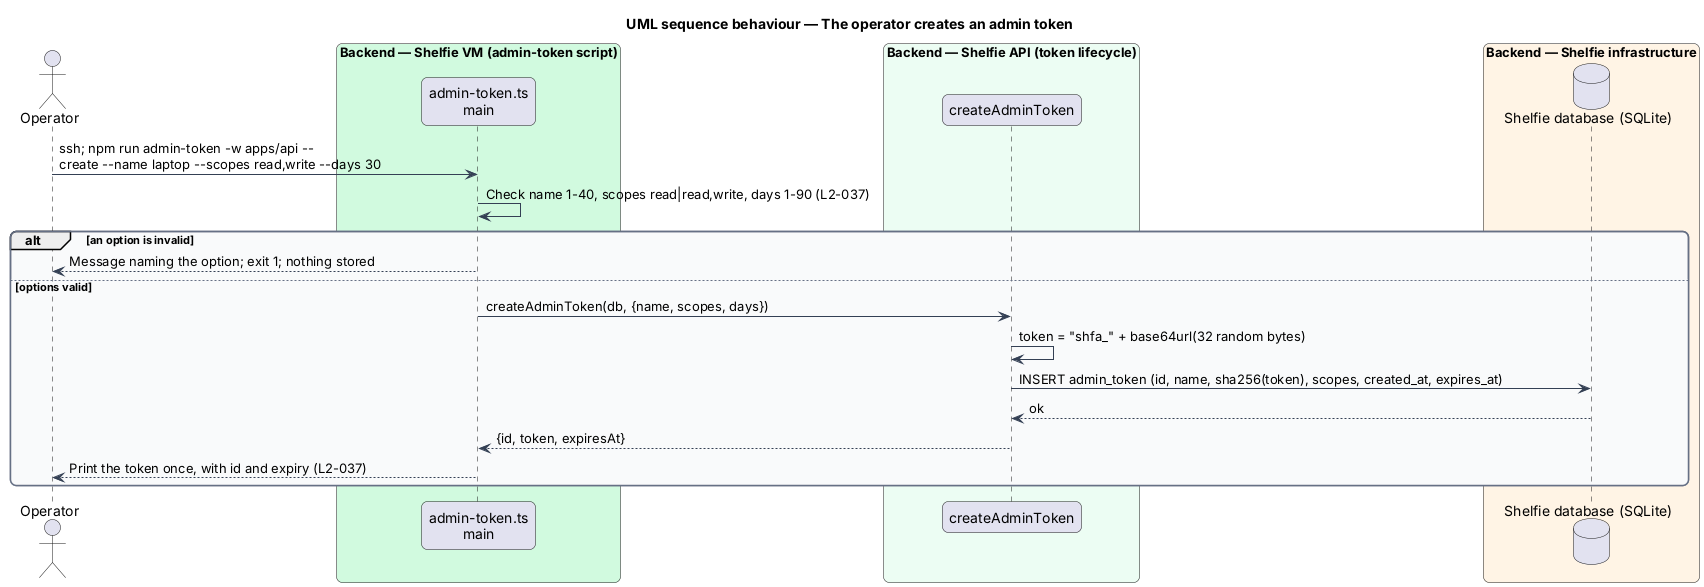

The diagram above was rendered by PlantUML. Its source (embedded in the PNG):
@startuml
title UML sequence behaviour — The operator creates an admin token
skinparam backgroundColor #FFFFFF
skinparam shadowing false
skinparam roundcorner 12
skinparam defaultFontName Arial
skinparam ArrowColor #344054
skinparam rectangle {
  BorderColor #344054
  FontColor #101828
}
skinparam package {
  BorderColor #667085
  FontColor #101828
  BackgroundColor #F9FAFB
}
actor "Operator" as actor
box "Backend — Shelfie VM (admin-token script)" #D1FADF
  participant "admin-token.ts\nmain" as script
end box
box "Backend — Shelfie API (token lifecycle)" #ECFDF3
  participant "createAdminToken" as create
end box
box "Backend — Shelfie infrastructure" #FFF4E5
  database "Shelfie database (SQLite)" as db
end box
actor -> script : ssh; npm run admin-token -w apps/api --\ncreate ~--name laptop ~--scopes read,write ~--days 30
script -> script : Check name 1-40, scopes read|read,write, days 1-90 (L2-037)
alt an option is invalid
  script --> actor : Message naming the option; exit 1; nothing stored
else options valid
  script -> create : createAdminToken(db, {name, scopes, days})
  create -> create : token = "shfa_" + base64url(32 random bytes)
  create -> db : INSERT admin_token (id, name, sha256(token), scopes, created_at, expires_at)
  db --> create : ok
  create --> script : {id, token, expiresAt}
  script --> actor : Print the token once, with id and expiry (L2-037)
end
@enduml